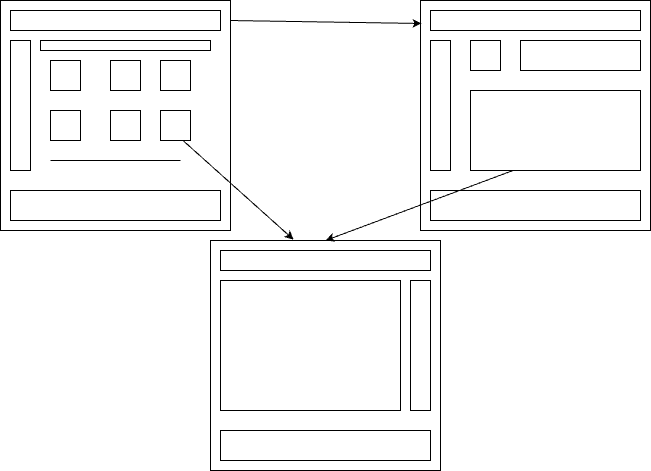

The diagram above was exported from draw.io. Its source (the exported page's mxGraphModel, read from the mxfile embedded in the PNG):
<mxGraphModel dx="2074" dy="1146" grid="1" gridSize="10" guides="1" tooltips="1" connect="1" arrows="1" fold="1" page="1" pageScale="1" pageWidth="850" pageHeight="1100" math="0" shadow="0">
  <root>
    <mxCell id="0" />
    <mxCell id="1" parent="0" />
    <mxCell id="muHszNeMJqfiCZ4DPC4F-1" value="" style="whiteSpace=wrap;html=1;aspect=fixed;" vertex="1" parent="1">
      <mxGeometry x="70" y="150" width="230" height="230" as="geometry" />
    </mxCell>
    <mxCell id="muHszNeMJqfiCZ4DPC4F-2" value="" style="whiteSpace=wrap;html=1;aspect=fixed;" vertex="1" parent="1">
      <mxGeometry x="490" y="150" width="230" height="230" as="geometry" />
    </mxCell>
    <mxCell id="muHszNeMJqfiCZ4DPC4F-3" value="" style="whiteSpace=wrap;html=1;aspect=fixed;" vertex="1" parent="1">
      <mxGeometry x="280" y="390" width="230" height="230" as="geometry" />
    </mxCell>
    <mxCell id="muHszNeMJqfiCZ4DPC4F-4" value="" style="rounded=0;whiteSpace=wrap;html=1;" vertex="1" parent="1">
      <mxGeometry x="80" y="160" width="210" height="20" as="geometry" />
    </mxCell>
    <mxCell id="muHszNeMJqfiCZ4DPC4F-5" value="" style="rounded=0;whiteSpace=wrap;html=1;" vertex="1" parent="1">
      <mxGeometry x="500" y="160" width="210" height="20" as="geometry" />
    </mxCell>
    <mxCell id="muHszNeMJqfiCZ4DPC4F-6" value="" style="rounded=0;whiteSpace=wrap;html=1;" vertex="1" parent="1">
      <mxGeometry x="290" y="400" width="210" height="20" as="geometry" />
    </mxCell>
    <mxCell id="muHszNeMJqfiCZ4DPC4F-7" value="" style="rounded=0;whiteSpace=wrap;html=1;" vertex="1" parent="1">
      <mxGeometry x="80" y="340" width="210" height="30" as="geometry" />
    </mxCell>
    <mxCell id="muHszNeMJqfiCZ4DPC4F-8" value="" style="rounded=0;whiteSpace=wrap;html=1;" vertex="1" parent="1">
      <mxGeometry x="500" y="340" width="210" height="30" as="geometry" />
    </mxCell>
    <mxCell id="muHszNeMJqfiCZ4DPC4F-9" value="" style="rounded=0;whiteSpace=wrap;html=1;" vertex="1" parent="1">
      <mxGeometry x="290" y="580" width="210" height="30" as="geometry" />
    </mxCell>
    <mxCell id="muHszNeMJqfiCZ4DPC4F-10" value="" style="rounded=0;whiteSpace=wrap;html=1;" vertex="1" parent="1">
      <mxGeometry x="80" y="190" width="20" height="130" as="geometry" />
    </mxCell>
    <mxCell id="muHszNeMJqfiCZ4DPC4F-11" value="" style="rounded=0;whiteSpace=wrap;html=1;" vertex="1" parent="1">
      <mxGeometry x="500" y="190" width="20" height="130" as="geometry" />
    </mxCell>
    <mxCell id="muHszNeMJqfiCZ4DPC4F-12" value="" style="rounded=0;whiteSpace=wrap;html=1;" vertex="1" parent="1">
      <mxGeometry x="480" y="430" width="20" height="130" as="geometry" />
    </mxCell>
    <mxCell id="muHszNeMJqfiCZ4DPC4F-13" value="" style="rounded=0;whiteSpace=wrap;html=1;" vertex="1" parent="1">
      <mxGeometry x="290" y="430" width="180" height="130" as="geometry" />
    </mxCell>
    <mxCell id="muHszNeMJqfiCZ4DPC4F-14" value="" style="rounded=0;whiteSpace=wrap;html=1;" vertex="1" parent="1">
      <mxGeometry x="110" y="190" width="170" height="10" as="geometry" />
    </mxCell>
    <mxCell id="muHszNeMJqfiCZ4DPC4F-15" value="" style="whiteSpace=wrap;html=1;aspect=fixed;" vertex="1" parent="1">
      <mxGeometry x="120" y="210" width="30" height="30" as="geometry" />
    </mxCell>
    <mxCell id="muHszNeMJqfiCZ4DPC4F-16" value="" style="whiteSpace=wrap;html=1;aspect=fixed;" vertex="1" parent="1">
      <mxGeometry x="180" y="210" width="30" height="30" as="geometry" />
    </mxCell>
    <mxCell id="muHszNeMJqfiCZ4DPC4F-17" value="" style="whiteSpace=wrap;html=1;aspect=fixed;" vertex="1" parent="1">
      <mxGeometry x="230" y="210" width="30" height="30" as="geometry" />
    </mxCell>
    <mxCell id="muHszNeMJqfiCZ4DPC4F-18" value="" style="whiteSpace=wrap;html=1;aspect=fixed;" vertex="1" parent="1">
      <mxGeometry x="120" y="260" width="30" height="30" as="geometry" />
    </mxCell>
    <mxCell id="muHszNeMJqfiCZ4DPC4F-19" value="" style="whiteSpace=wrap;html=1;aspect=fixed;" vertex="1" parent="1">
      <mxGeometry x="180" y="260" width="30" height="30" as="geometry" />
    </mxCell>
    <mxCell id="muHszNeMJqfiCZ4DPC4F-20" value="" style="whiteSpace=wrap;html=1;aspect=fixed;" vertex="1" parent="1">
      <mxGeometry x="230" y="260" width="30" height="30" as="geometry" />
    </mxCell>
    <mxCell id="muHszNeMJqfiCZ4DPC4F-23" value="" style="endArrow=none;html=1;rounded=0;" edge="1" parent="1">
      <mxGeometry width="50" height="50" relative="1" as="geometry">
        <mxPoint x="120" y="310" as="sourcePoint" />
        <mxPoint x="250" y="310" as="targetPoint" />
        <Array as="points">
          <mxPoint x="180" y="310" />
        </Array>
      </mxGeometry>
    </mxCell>
    <mxCell id="muHszNeMJqfiCZ4DPC4F-24" value="" style="whiteSpace=wrap;html=1;aspect=fixed;" vertex="1" parent="1">
      <mxGeometry x="540" y="190" width="30" height="30" as="geometry" />
    </mxCell>
    <mxCell id="muHszNeMJqfiCZ4DPC4F-26" value="" style="rounded=0;whiteSpace=wrap;html=1;" vertex="1" parent="1">
      <mxGeometry x="590" y="190" width="120" height="30" as="geometry" />
    </mxCell>
    <mxCell id="muHszNeMJqfiCZ4DPC4F-27" value="" style="rounded=0;whiteSpace=wrap;html=1;" vertex="1" parent="1">
      <mxGeometry x="540" y="240" width="170" height="80" as="geometry" />
    </mxCell>
    <mxCell id="muHszNeMJqfiCZ4DPC4F-28" value="" style="endArrow=classic;html=1;rounded=0;exitX=0.75;exitY=1;exitDx=0;exitDy=0;entryX=0.361;entryY=-0.004;entryDx=0;entryDy=0;entryPerimeter=0;" edge="1" parent="1" source="muHszNeMJqfiCZ4DPC4F-20" target="muHszNeMJqfiCZ4DPC4F-3">
      <mxGeometry width="50" height="50" relative="1" as="geometry">
        <mxPoint x="400" y="610" as="sourcePoint" />
        <mxPoint x="450" y="560" as="targetPoint" />
      </mxGeometry>
    </mxCell>
    <mxCell id="muHszNeMJqfiCZ4DPC4F-29" value="" style="endArrow=classic;html=1;rounded=0;exitX=1;exitY=0.087;exitDx=0;exitDy=0;exitPerimeter=0;entryX=0.004;entryY=0.1;entryDx=0;entryDy=0;entryPerimeter=0;" edge="1" parent="1" source="muHszNeMJqfiCZ4DPC4F-1" target="muHszNeMJqfiCZ4DPC4F-2">
      <mxGeometry width="50" height="50" relative="1" as="geometry">
        <mxPoint x="400" y="610" as="sourcePoint" />
        <mxPoint x="450" y="560" as="targetPoint" />
      </mxGeometry>
    </mxCell>
    <mxCell id="muHszNeMJqfiCZ4DPC4F-30" value="" style="endArrow=classic;html=1;rounded=0;exitX=0.25;exitY=1;exitDx=0;exitDy=0;entryX=0.5;entryY=0;entryDx=0;entryDy=0;" edge="1" parent="1" source="muHszNeMJqfiCZ4DPC4F-27" target="muHszNeMJqfiCZ4DPC4F-3">
      <mxGeometry width="50" height="50" relative="1" as="geometry">
        <mxPoint x="400" y="610" as="sourcePoint" />
        <mxPoint x="450" y="560" as="targetPoint" />
      </mxGeometry>
    </mxCell>
  </root>
</mxGraphModel>